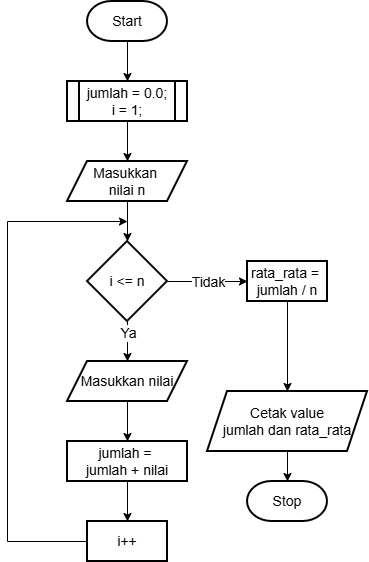

The diagram above was exported from draw.io. Its source (the exported page's mxGraphModel, read from the mxfile embedded in the PNG):
<mxGraphModel dx="1042" dy="634" grid="1" gridSize="10" guides="1" tooltips="1" connect="1" arrows="1" fold="1" page="1" pageScale="1" pageWidth="850" pageHeight="1100" math="0" shadow="0">
  <root>
    <mxCell id="0" />
    <mxCell id="1" parent="0" />
    <mxCell id="9bYR0dZ-HRffy5SYrFwl-3" edge="1" parent="1" source="9bYR0dZ-HRffy5SYrFwl-1" style="edgeStyle=orthogonalEdgeStyle;rounded=0;orthogonalLoop=1;jettySize=auto;html=1;" target="9bYR0dZ-HRffy5SYrFwl-2" value="">
      <mxGeometry relative="1" as="geometry" />
    </mxCell>
    <mxCell id="9bYR0dZ-HRffy5SYrFwl-1" parent="1" style="strokeWidth=2;html=1;shape=mxgraph.flowchart.terminator;whiteSpace=wrap;fontSize=14;" value="&lt;font&gt;Start&lt;/font&gt;" vertex="1">
      <mxGeometry height="40" width="80" x="280" y="40" as="geometry" />
    </mxCell>
    <mxCell id="9bYR0dZ-HRffy5SYrFwl-5" edge="1" parent="1" source="9bYR0dZ-HRffy5SYrFwl-2" style="edgeStyle=orthogonalEdgeStyle;rounded=0;orthogonalLoop=1;jettySize=auto;html=1;" target="9bYR0dZ-HRffy5SYrFwl-4" value="">
      <mxGeometry relative="1" as="geometry" />
    </mxCell>
    <mxCell id="9bYR0dZ-HRffy5SYrFwl-2" parent="1" style="shape=process;whiteSpace=wrap;html=1;backgroundOutline=1;strokeWidth=2;fontSize=14;" value="&lt;font&gt;jumlah = 0.0;&lt;/font&gt;&lt;div&gt;&lt;font&gt;i = 1;&lt;/font&gt;&lt;/div&gt;" vertex="1">
      <mxGeometry height="40" width="120" x="260" y="120" as="geometry" />
    </mxCell>
    <mxCell id="9bYR0dZ-HRffy5SYrFwl-7" edge="1" parent="1" source="9bYR0dZ-HRffy5SYrFwl-4" style="edgeStyle=orthogonalEdgeStyle;rounded=0;orthogonalLoop=1;jettySize=auto;html=1;" target="9bYR0dZ-HRffy5SYrFwl-6" value="">
      <mxGeometry relative="1" as="geometry" />
    </mxCell>
    <mxCell id="9bYR0dZ-HRffy5SYrFwl-4" parent="1" style="shape=parallelogram;perimeter=parallelogramPerimeter;whiteSpace=wrap;html=1;fixedSize=1;strokeWidth=2;fontSize=14;" value="&lt;font&gt;Masukkan&amp;nbsp;&lt;/font&gt;&lt;div&gt;&lt;font&gt;nilai n&lt;/font&gt;&lt;/div&gt;" vertex="1">
      <mxGeometry height="40" width="120" x="260" y="200" as="geometry" />
    </mxCell>
    <mxCell id="9bYR0dZ-HRffy5SYrFwl-11" edge="1" parent="1" source="9bYR0dZ-HRffy5SYrFwl-6" style="edgeStyle=orthogonalEdgeStyle;rounded=0;orthogonalLoop=1;jettySize=auto;html=1;" target="9bYR0dZ-HRffy5SYrFwl-10" value="">
      <mxGeometry relative="1" as="geometry" />
    </mxCell>
    <mxCell id="9bYR0dZ-HRffy5SYrFwl-23" connectable="0" parent="9bYR0dZ-HRffy5SYrFwl-11" style="edgeLabel;html=1;align=center;verticalAlign=middle;resizable=0;points=[];" value="&lt;font style=&quot;font-size: 14px;&quot;&gt;Tidak&lt;/font&gt;" vertex="1">
      <mxGeometry relative="1" x="-0.275" y="2" as="geometry">
        <mxPoint x="11" y="2" as="offset" />
      </mxGeometry>
    </mxCell>
    <mxCell id="9bYR0dZ-HRffy5SYrFwl-17" edge="1" parent="1" source="9bYR0dZ-HRffy5SYrFwl-6" style="edgeStyle=orthogonalEdgeStyle;rounded=0;orthogonalLoop=1;jettySize=auto;html=1;" target="9bYR0dZ-HRffy5SYrFwl-16" value="">
      <mxGeometry relative="1" as="geometry" />
    </mxCell>
    <mxCell id="9bYR0dZ-HRffy5SYrFwl-24" connectable="0" parent="9bYR0dZ-HRffy5SYrFwl-17" style="edgeLabel;html=1;align=center;verticalAlign=middle;resizable=0;points=[];" value="&lt;font style=&quot;font-size: 14px;&quot;&gt;Ya&lt;/font&gt;" vertex="1">
      <mxGeometry relative="1" x="-0.4667" y="2" as="geometry">
        <mxPoint x="-2" as="offset" />
      </mxGeometry>
    </mxCell>
    <mxCell id="9bYR0dZ-HRffy5SYrFwl-6" parent="1" style="rhombus;whiteSpace=wrap;html=1;fontSize=14;strokeWidth=2;" value="i &amp;lt;= n" vertex="1">
      <mxGeometry height="80" width="80" x="280" y="280" as="geometry" />
    </mxCell>
    <mxCell id="9bYR0dZ-HRffy5SYrFwl-13" edge="1" parent="1" source="9bYR0dZ-HRffy5SYrFwl-10" style="edgeStyle=orthogonalEdgeStyle;rounded=0;orthogonalLoop=1;jettySize=auto;html=1;" target="9bYR0dZ-HRffy5SYrFwl-12" value="">
      <mxGeometry relative="1" as="geometry" />
    </mxCell>
    <mxCell id="9bYR0dZ-HRffy5SYrFwl-10" parent="1" style="whiteSpace=wrap;html=1;fontSize=14;strokeWidth=2;" value="rata_rata =&amp;nbsp;&lt;div&gt;jumlah / n&lt;/div&gt;" vertex="1">
      <mxGeometry height="40" width="80" x="440" y="300" as="geometry" />
    </mxCell>
    <mxCell id="9bYR0dZ-HRffy5SYrFwl-15" edge="1" parent="1" source="9bYR0dZ-HRffy5SYrFwl-12" style="edgeStyle=orthogonalEdgeStyle;rounded=0;orthogonalLoop=1;jettySize=auto;html=1;" target="9bYR0dZ-HRffy5SYrFwl-14" value="">
      <mxGeometry relative="1" as="geometry" />
    </mxCell>
    <mxCell id="9bYR0dZ-HRffy5SYrFwl-12" parent="1" style="shape=parallelogram;perimeter=parallelogramPerimeter;whiteSpace=wrap;html=1;fixedSize=1;fontSize=14;strokeWidth=2;" value="Cetak value&lt;br&gt;&lt;div&gt;jumlah dan rata_rata&lt;/div&gt;" vertex="1">
      <mxGeometry height="60" width="160" x="400" y="430" as="geometry" />
    </mxCell>
    <mxCell id="9bYR0dZ-HRffy5SYrFwl-14" parent="1" style="strokeWidth=2;html=1;shape=mxgraph.flowchart.terminator;whiteSpace=wrap;" value="&lt;font style=&quot;font-size: 14px;&quot;&gt;Stop&lt;/font&gt;" vertex="1">
      <mxGeometry height="40" width="80" x="440" y="520" as="geometry" />
    </mxCell>
    <mxCell id="9bYR0dZ-HRffy5SYrFwl-19" edge="1" parent="1" source="9bYR0dZ-HRffy5SYrFwl-16" style="edgeStyle=orthogonalEdgeStyle;rounded=0;orthogonalLoop=1;jettySize=auto;html=1;" target="9bYR0dZ-HRffy5SYrFwl-18" value="">
      <mxGeometry relative="1" as="geometry" />
    </mxCell>
    <mxCell id="9bYR0dZ-HRffy5SYrFwl-16" parent="1" style="shape=parallelogram;perimeter=parallelogramPerimeter;whiteSpace=wrap;html=1;fixedSize=1;fontSize=14;strokeWidth=2;" value="Masukkan nilai" vertex="1">
      <mxGeometry height="40" width="120" x="260" y="400" as="geometry" />
    </mxCell>
    <mxCell id="9bYR0dZ-HRffy5SYrFwl-21" edge="1" parent="1" source="9bYR0dZ-HRffy5SYrFwl-18" style="edgeStyle=orthogonalEdgeStyle;rounded=0;orthogonalLoop=1;jettySize=auto;html=1;" target="9bYR0dZ-HRffy5SYrFwl-20" value="">
      <mxGeometry relative="1" as="geometry" />
    </mxCell>
    <mxCell id="9bYR0dZ-HRffy5SYrFwl-18" parent="1" style="whiteSpace=wrap;html=1;fontSize=14;strokeWidth=2;" value="jumlah =&amp;nbsp;&lt;div&gt;jumlah + nilai&lt;/div&gt;" vertex="1">
      <mxGeometry height="40" width="120" x="260" y="480" as="geometry" />
    </mxCell>
    <mxCell id="9bYR0dZ-HRffy5SYrFwl-22" edge="1" parent="1" style="edgeStyle=orthogonalEdgeStyle;rounded=0;orthogonalLoop=1;jettySize=auto;html=1;exitX=0;exitY=0.5;exitDx=0;exitDy=0;">
      <mxGeometry relative="1" as="geometry">
        <Array as="points">
          <mxPoint x="200" y="580" />
        </Array>
        <mxPoint x="300" y="580" as="sourcePoint" />
        <mxPoint x="320" y="260" as="targetPoint" />
      </mxGeometry>
    </mxCell>
    <mxCell id="9bYR0dZ-HRffy5SYrFwl-20" parent="1" style="whiteSpace=wrap;html=1;fontSize=14;strokeWidth=2;" value="i++" vertex="1">
      <mxGeometry height="40" width="80" x="280" y="560" as="geometry" />
    </mxCell>
  </root>
</mxGraphModel>